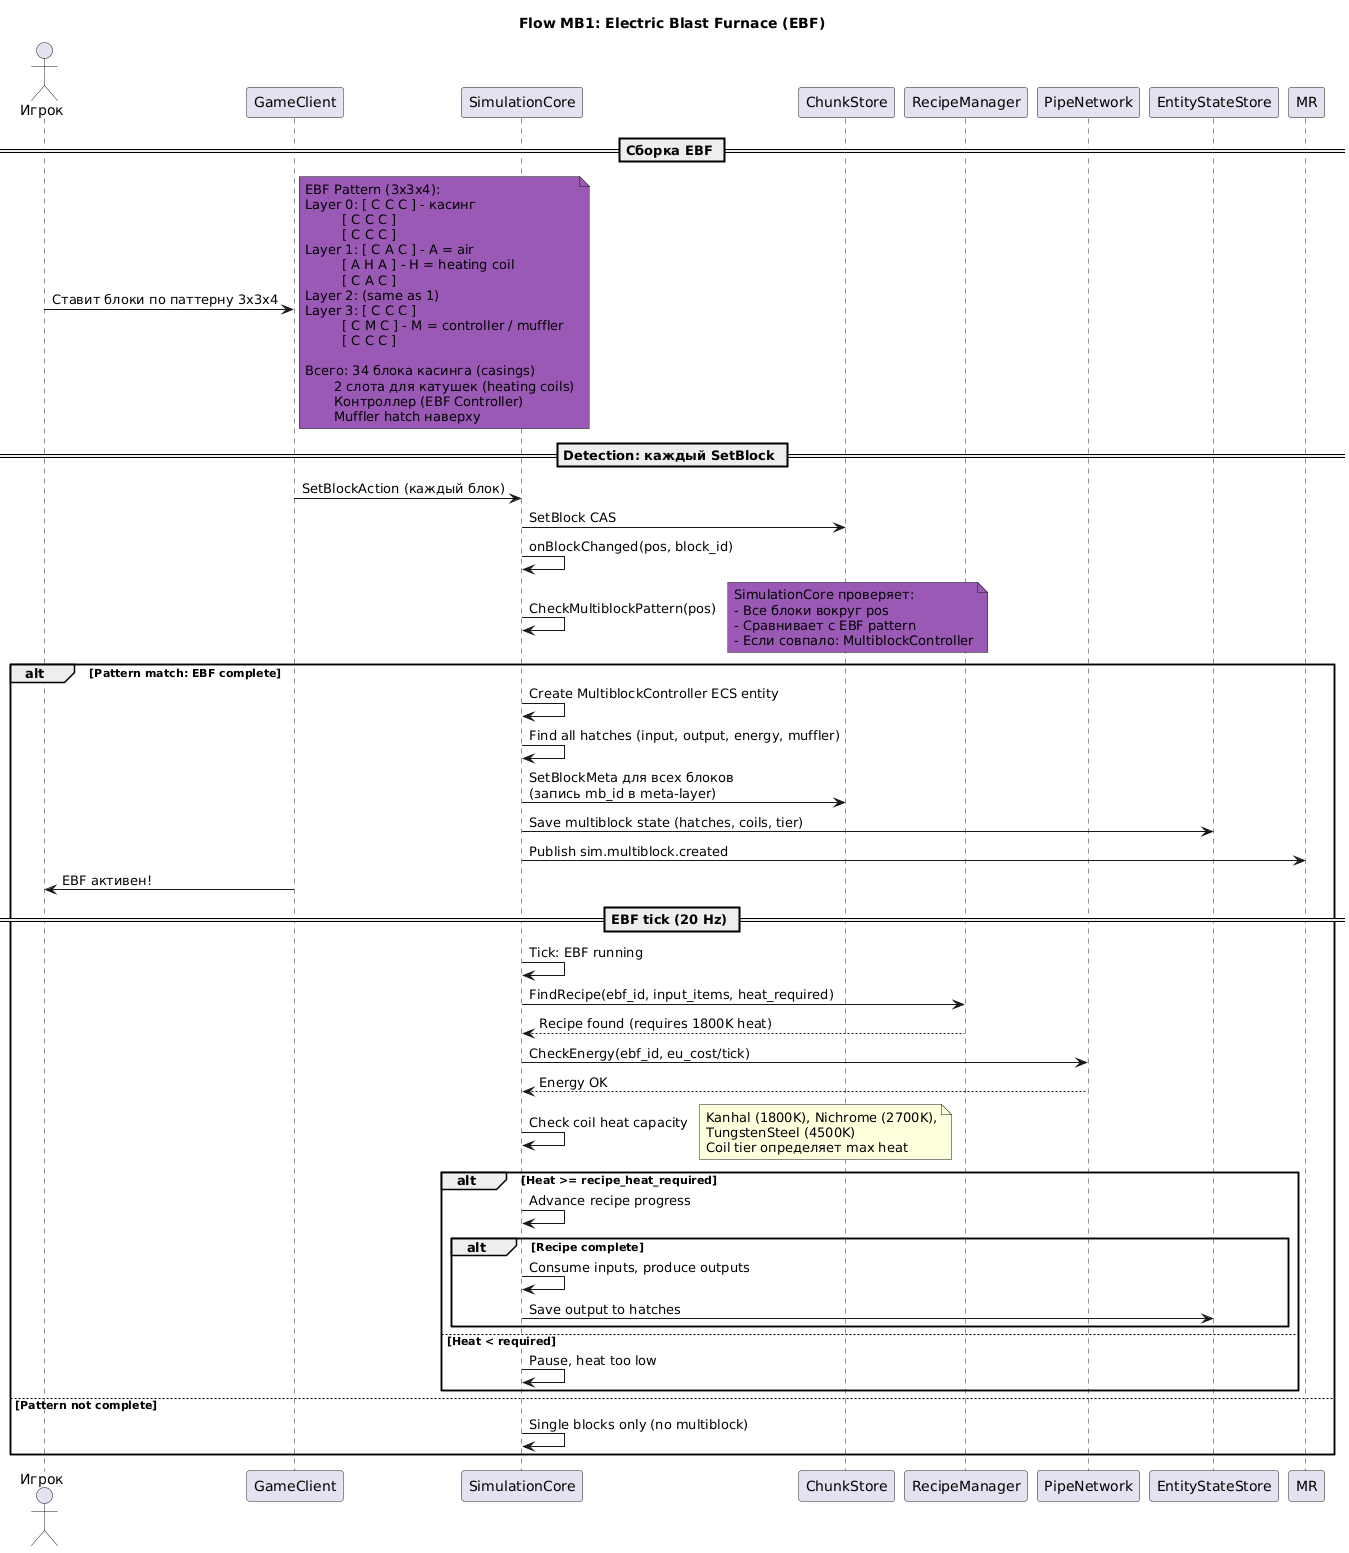

The diagram above was rendered by PlantUML. Its source (embedded in the PNG):
@startuml multiblock-ebf
title **Flow MB1: Electric Blast Furnace (EBF)**

actor "Игрок" as Player
participant "GameClient" as Client
participant "SimulationCore" as Sim
participant "ChunkStore" as CS
participant "RecipeManager" as RM
participant "PipeNetwork" as PN
participant "EntityStateStore" as ESS

== Сборка EBF ==

Player -> Client: Ставит блоки по паттерну 3х3х4
note right #9B59B6
  EBF Pattern (3x3x4):
  Layer 0: [ C C C ] - касинг
           [ C C C ]
           [ C C C ]
  Layer 1: [ C A C ] - A = air
           [ A H A ] - H = heating coil
           [ C A C ]
  Layer 2: (same as 1)
  Layer 3: [ C C C ]
           [ C M C ] - M = controller / muffler
           [ C C C ]

  Всего: 34 блока касинга (casings)
         2 слота для катушек (heating coils)
         Контроллер (EBF Controller)
         Muffler hatch наверху
end note

== Detection: каждый SetBlock ==

Client -> Sim: SetBlockAction (каждый блок)
Sim -> CS: SetBlock CAS

Sim -> Sim: onBlockChanged(pos, block_id)

Sim -> Sim: CheckMultiblockPattern(pos)
note right #9B59B6
  SimulationCore проверяет:
  - Все блоки вокруг pos
  - Сравнивает с EBF pattern
  - Если совпало: MultiblockController
end note

alt Pattern match: EBF complete
    Sim -> Sim: Create MultiblockController ECS entity
    Sim -> Sim: Find all hatches (input, output, energy, muffler)

    Sim -> CS: SetBlockMeta для всех блоков\n(запись mb_id в meta-layer)
    Sim -> ESS: Save multiblock state (hatches, coils, tier)

    Sim -> MR: Publish sim.multiblock.created
    Client -> Player: EBF активен!

    == EBF tick (20 Hz) ==

    Sim -> Sim: Tick: EBF running

    Sim -> RM: FindRecipe(ebf_id, input_items, heat_required)
    RM --> Sim: Recipe found (requires 1800K heat)

    Sim -> PN: CheckEnergy(ebf_id, eu_cost/tick)
    PN --> Sim: Energy OK

    Sim -> Sim: Check coil heat capacity
    note right: Kanhal (1800K), Nichrome (2700K),\nTungstenSteel (4500K)\nCoil tier определяет max heat

    alt Heat >= recipe_heat_required
        Sim -> Sim: Advance recipe progress
        alt Recipe complete
            Sim -> Sim: Consume inputs, produce outputs
            Sim -> ESS: Save output to hatches
        end
    else Heat < required
        Sim -> Sim: Pause, heat too low
    end
else Pattern not complete
    Sim -> Sim: Single blocks only (no multiblock)
end

@enduml